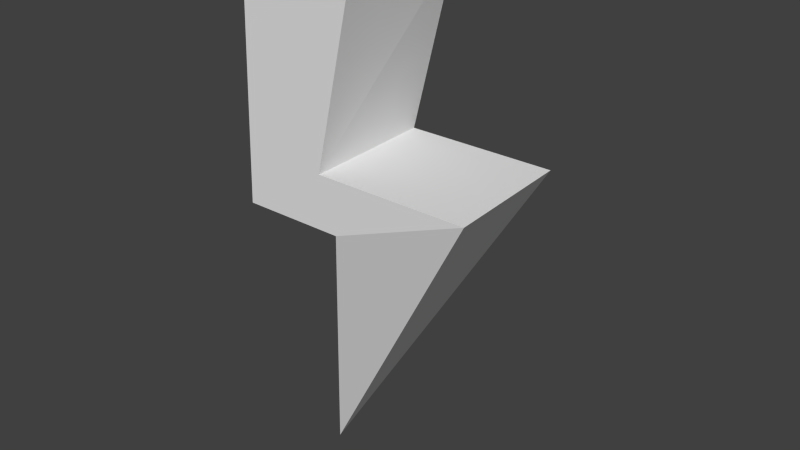 # Source: energy.blend  (saved by Blender 2.75.0; exported with 4.5.12 LTS)
import bpy
from mathutils import Matrix  # noqa: F401  (used for matrix-valued properties, if any)

bpy.ops.wm.read_factory_settings(use_empty=True)
scene = bpy.context.scene
scene.name = 'Scene'

# ---- collections
col_collection_1 = bpy.data.collections.new('Collection 1'); scene.collection.children.link(col_collection_1)

# ---- world
world_world = bpy.data.worlds.new('World'); scene.world = world_world
world_world.color = (0.05088, 0.05088, 0.05088)
world_world.use_sun_shadow = False
world_world.sun_shadow_jitter_overblur = 0.0
world_world.cycles.sampling_method = 'MANUAL'
world_world.cycles.sample_map_resolution = 256

# ---- meshes
me_cone_003 = bpy.data.meshes.new('Cone.003')
me_cone_003.from_pydata([(1.624, 1.0, -0.361), (1.511, -1.0, -0.361), (-1.401, -8.546e-08, 2.174), (-0.4162, -1.0, 0.03611), (-0.4162, 1.0, 0.03611), (-1.966, 1.0, 0.03611), (-1.832, 1.0, -1.95), (-1.966, -1.0, 0.03611), (-1.832, -1.0, -1.95), (-0.6806, 1.0, -0.361), (-0.09242, 1.0, -1.664), (-0.7492, -1.0, -0.361), (-0.09242, -1.0, -1.664)], [], [(3, 2, 4), (0, 2, 1), (4, 2, 0), (1, 2, 3), (0, 1, 3, 4), (6, 8, 7, 5), (8, 12, 11, 7), (12, 10, 9, 11), (10, 6, 5, 9), (11, 1, 3, 7), (10, 12, 8, 6), (5, 4, 0, 9), (7, 3, 4, 5), (9, 0, 1, 11)])
me_cone_003.use_remesh_preserve_volume = False
me_cone_003.use_remesh_preserve_attributes = False
me_cone_003.use_mirror_vertex_groups = False
me_cone_003.update()

# ---- objects
ob_cone = bpy.data.objects.new('Cone', me_cone_003)

# ---- transforms, parenting, visibility, modifiers, constraints
ob_cone.location = (0.08013, 0.0, 1.0)
ob_cone.rotation_euler = (3.142, 0.0, 0.0)
ob_cone.scale = (0.1205, 0.1205, 0.2411)
ob_cone.lineart.crease_threshold = 0.0

# ---- collection membership
col_collection_1.objects.link(ob_cone)

# ---- scene / render settings (as saved in the file)
scene.frame_start = 1; scene.frame_end = 250; scene.frame_set(1)
scene.render.engine = 'BLENDER_EEVEE_NEXT'
scene.render.resolution_percentage = 50
scene.render.dither_intensity = 0.0
scene.cycles.use_denoising = False
scene.cycles.samples = 10
scene.cycles.sampling_pattern = 'TABULATED_SOBOL'
scene.cycles.light_sampling_threshold = 0.0
scene.cycles.use_adaptive_sampling = False
scene.cycles.use_light_tree = False
scene.cycles.blur_glossy = 0.0
scene.cycles.pixel_filter_type = 'GAUSSIAN'
scene.cycles.sample_clamp_indirect = 0.0
scene.view_settings.view_transform = 'Standard'
bpy.context.view_layer.update()

# ---- added for rendering (the .blend has no active camera and no usable light): camera, sun
cam_auto = bpy.data.cameras.new('AutoCamera')
cam_auto.lens = 50.0
cam_auto.sensor_width = 36.0
cam_auto.clip_end = 1000.0
ob_auto_camera = bpy.data.objects.new('AutoCamera', cam_auto)
scene.collection.objects.link(ob_auto_camera)
ob_auto_camera.location = (1.0873, -1.23334, 1.79526)
ob_auto_camera.rotation_euler = (1.09748, -7.21219e-08, 0.694738)
scene.camera = ob_auto_camera
light_auto_sun = bpy.data.lights.new('AutoSun', 'SUN')
light_auto_sun.energy = 3.0
light_auto_sun.angle = 0.0523599
ob_auto_sun = bpy.data.objects.new('AutoSun', light_auto_sun)
scene.collection.objects.link(ob_auto_sun)
ob_auto_sun.rotation_euler = (0.872665, 0.174533, 0.523599)
bpy.context.view_layer.update()
